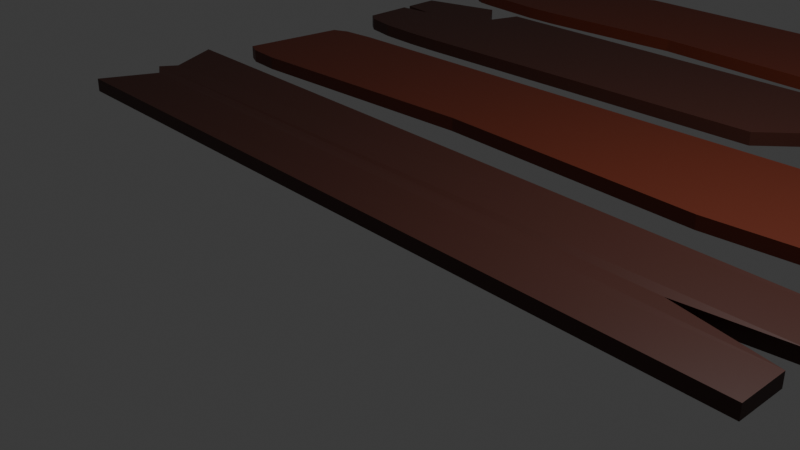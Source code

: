 # Source: wood.blend  (saved by Blender 4.2.66; exported with 4.5.12 LTS)
import bpy
from mathutils import Matrix  # noqa: F401  (used for matrix-valued properties, if any)

bpy.ops.wm.read_factory_settings(use_empty=True)
scene = bpy.context.scene
scene.name = 'Scene'

# ---- collections
col_collection = bpy.data.collections.new('Collection'); scene.collection.children.link(col_collection)

# ---- materials (node trees are filled in below, after node groups)
mat_material_003 = bpy.data.materials.new('Material.003')
mat_material_001 = bpy.data.materials.new('Material.001')

# ---- material node trees
mat_material_003.use_nodes = True; mat_material_003.node_tree.nodes.clear()
_N = mat_material_003.node_tree.nodes; _L = mat_material_003.node_tree.links
n0 = _N.new('ShaderNodeBsdfPrincipled'); n0.name = 'Principled BSDF'; n0.location = (10, 300)
n0.inputs[0].default_value = (0.06056, 0.0163, 0.01034, 1.0)
n1 = _N.new('ShaderNodeOutputMaterial'); n1.name = 'Material Output'; n1.location = (300, 300)
_L.new(n0.outputs[0], n1.inputs[0])
n1.is_active_output = True
mat_material_001.use_nodes = True; mat_material_001.node_tree.nodes.clear()
_N = mat_material_001.node_tree.nodes; _L = mat_material_001.node_tree.links
n0 = _N.new('ShaderNodeBsdfPrincipled'); n0.name = 'Principled BSDF'; n0.location = (10, 300)
n0.inputs[0].default_value = (0.1235, 0.01975, 0.007018, 1.0)
n1 = _N.new('ShaderNodeOutputMaterial'); n1.name = 'Material Output'; n1.location = (300, 300)
_L.new(n0.outputs[0], n1.inputs[0])
n1.is_active_output = True

# ---- world
world_world = bpy.data.worlds.new('World'); scene.world = world_world
world_world.use_nodes = True; world_world.node_tree.nodes.clear()
_N = world_world.node_tree.nodes; _L = world_world.node_tree.links
n0 = _N.new('ShaderNodeOutputWorld'); n0.name = 'World Output'; n0.location = (300, 300)
n1 = _N.new('ShaderNodeBackground'); n1.name = 'Background'; n1.location = (10, 300)
n1.inputs[0].default_value = (0.05088, 0.05088, 0.05088, 1.0)
_L.new(n1.outputs[0], n0.inputs[0])
n0.is_active_output = True
world_world.color = (0.05088, 0.05088, 0.05088)
world_world.sun_shadow_jitter_overblur = 0.0

# ---- cameras
cam_camera = bpy.data.cameras.new('Camera')
cam_camera.clip_end = 100.0
cam_camera.ortho_scale = 7.314

# ---- lights
light_light = bpy.data.lights.new('Light', 'POINT')
light_light.energy = 1000.0
light_light.shadow_soft_size = 0.1

# ---- meshes
me_cube = bpy.data.meshes.new('Cube')
me_cube.from_pydata([(1.0, 1.0, 1.0), (1.0, 1.0, -1.0), (1.0, -1.0, 1.0), (1.0, -1.0, -1.0), (-1.022, 0.9627, 3.124), (-1.022, 0.9627, 1.124), (-1.03, -0.9353, 2.7), (-1.03, -0.9353, 0.6997), (-0.9507, -0.1611, 0.8344), (-0.9705, 0.2329, 0.8167), (-1.0, 0.0, 0.8344), (1.0, 0.1611, 1.0), (1.0, -0.3008, 1.0), (0.7195, 0.0, 1.0), (-0.9507, -0.1611, 2.834), (-0.9705, 0.2329, 2.817), (-1.0, 0.0, 2.834), (1.0, -0.3008, -1.0), (1.0, 0.1611, -1.0), (0.7195, 0.0, -1.0)], [], [(3, 2, 6, 7), (17, 12, 2, 3), (9, 15, 4, 5), (0, 4, 15, 11), (5, 4, 0, 1), (12, 14, 6, 2), (8, 17, 3, 7), (5, 1, 18, 9), (1, 0, 11, 18), (12, 17, 19, 13), (13, 19, 18, 11), (17, 8, 10, 19), (19, 10, 9, 18), (15, 9, 10, 16), (16, 10, 8, 14), (14, 12, 13, 16), (16, 13, 11, 15), (7, 6, 14, 8)])
_uv = me_cube.uv_layers.new(name='UVMap')
_uv.uv.foreach_set('vector', [0.375, 0.75, 0.625, 0.75, 0.625, 1.0, 0.375, 1.0, 0.375, 0.6451, 0.625, 0.6451, 0.625, 0.75, 0.375, 0.75, 0.375, 0.1451, 0.625, 0.1451, 0.625, 0.25, 0.375, 0.25, 0.625, 0.5, 0.875, 0.5, 0.875, 0.6049, 0.625, 0.6049, 0.375, 0.25, 0.625, 0.25, 0.625, 0.5, 0.375, 0.5, 0.625, 0.6451, 0.875, 0.6451, 0.875, 0.75, 0.625, 0.75, 0.125, 0.6451, 0.375, 0.6451, 0.375, 0.75, 0.125, 0.75, 0.125, 0.5, 0.375, 0.5, 0.375, 0.6049, 0.125, 0.6049, 0.375, 0.5, 0.625, 0.5, 0.625, 0.6049, 0.375, 0.6049, 0.625, 0.6451, 0.375, 0.6451, 0.375, 0.625, 0.625, 0.625, 0.625, 0.625, 0.375, 0.625, 0.375, 0.6049, 0.625, 0.6049, 0.375, 0.6451, 0.125, 0.6451, 0.125, 0.625, 0.375, 0.625, 0.375, 0.625, 0.125, 0.625, 0.125, 0.6049, 0.375, 0.6049, 0.625, 0.1451, 0.375, 0.1451, 0.375, 0.125, 0.625, 0.125, 0.625, 0.125, 0.375, 0.125, 0.375, 0.1049, 0.625, 0.1049, 0.875, 0.6451, 0.625, 0.6451, 0.625, 0.625, 0.875, 0.625, 0.875, 0.625, 0.625, 0.625, 0.625, 0.6049, 0.875, 0.6049, 0.375, 0.0, 0.625, 0.0, 0.625, 0.1049, 0.375, 0.1049])
me_cube.materials.append(mat_material_003)
me_cube.use_mirror_vertex_groups = False
me_cube.update()
me_cube_002 = bpy.data.meshes.new('Cube.002')
me_cube_002.from_pydata([(-0.1588, -0.8323, 1.0), (-0.1588, -0.8323, -1.0), (0.8416, 1.0, -1.0), (0.8416, 1.0, 1.0), (0.9674, -0.5882, -1.0), (0.5869, -1.0, -1.0), (0.8695, -0.8794, -1.0), (0.5869, -1.0, 1.0), (0.9674, -0.5882, 1.0), (0.8695, -0.8794, 1.0), (-0.8734, -1.0, -1.0), (-1.0, -0.8734, -1.0), (-0.9629, -0.9629, -1.0), (-1.0, -0.8734, 1.0), (-0.8734, -1.0, 1.0), (-0.9629, -0.9629, 1.0), (-0.9607, 0.6499, -1.0), (-0.8258, 0.7981, -1.0), (-0.9198, 0.7481, -1.0), (-0.8258, 0.7981, 1.0), (-0.9607, 0.6499, 1.0), (-0.9198, 0.7481, 1.0)], [], [(1, 0, 14, 10), (16, 18, 17, 2, 4, 6, 5, 1, 10, 12, 11), (5, 7, 0, 1), (2, 3, 8, 4), (7, 5, 6, 9), (9, 6, 4, 8), (17, 19, 3, 2), (10, 14, 15, 12), (12, 15, 13, 11), (3, 19, 21, 20, 13, 15, 14, 0, 7, 9, 8), (19, 17, 18, 21), (21, 18, 16, 20), (11, 13, 20, 16)])
_uv = me_cube_002.uv_layers.new(name='UVMap')
_uv.uv.foreach_set('vector', [0.375, 0.8949, 0.625, 0.8949, 0.625, 0.9842, 0.375, 0.9842, 0.125, 0.5187, 0.1302, 0.5054, 0.1433, 0.5, 0.375, 0.5, 0.375, 0.6985, 0.3597, 0.7349, 0.3234, 0.75, 0.2301, 0.75, 0.1408, 0.75, 0.1297, 0.7454, 0.125, 0.7342, 0.375, 0.8016, 0.625, 0.8016, 0.625, 0.8949, 0.375, 0.8949, 0.375, 0.5, 0.625, 0.5, 0.625, 0.6985, 0.375, 0.6985, 0.625, 0.8016, 0.375, 0.8016, 0.375, 0.75, 0.625, 0.75, 0.625, 0.75, 0.375, 0.75, 0.375, 0.6985, 0.625, 0.6985, 0.375, 0.2683, 0.625, 0.2683, 0.625, 0.5, 0.375, 0.5, 0.375, 0.9842, 0.625, 0.9842, 0.625, 1.0, 0.375, 1.0, 0.375, 0.0, 0.625, 0.0, 0.625, 0.01583, 0.375, 0.01583, 0.625, 0.5, 0.8567, 0.5, 0.8698, 0.5054, 0.875, 0.5187, 0.875, 0.7342, 0.8703, 0.7454, 0.8592, 0.75, 0.7699, 0.75, 0.6766, 0.75, 0.6403, 0.7349, 0.625, 0.6985, 0.625, 0.2683, 0.375, 0.2683, 0.375, 0.25, 0.625, 0.25, 0.625, 0.25, 0.375, 0.25, 0.375, 0.2313, 0.625, 0.2313, 0.375, 0.01583, 0.625, 0.01583, 0.625, 0.2313, 0.375, 0.2313])
me_cube_002.materials.append(mat_material_001)
me_cube_002.update()
me_cube_003 = bpy.data.meshes.new('Cube.003')
me_cube_003.from_pydata([(-1.0, 0.6669, -1.0), (-1.0, 0.6669, 1.0), (0.905, -0.9703, -1.0), (0.905, -0.9703, 1.0), (-0.7743, 1.0, -1.0), (-0.665, 1.0, -1.0), (-0.6987, 0.499, -1.0), (-0.665, 1.0, 1.0), (-0.7743, 1.0, 1.0), (-0.6987, 0.499, 1.0), (-0.665, -1.0, -1.0), (-0.7324, -1.0, -1.0), (-0.6987, -1.0, -1.0), (-0.7324, -1.0, 1.0), (-0.665, -1.0, 1.0), (-0.6987, -1.0, 1.0), (0.4163, -0.8584, 1.0), (0.7361, -1.0, 1.0), (0.5191, -0.3587, 1.0), (0.5613, 1.0, 1.0), (0.4769, 1.0, 1.0), (0.5191, 1.0, 1.0), (0.7361, -1.0, -1.0), (0.4163, -0.8584, -1.0), (0.5191, -0.3587, -1.0), (0.4769, 1.0, -1.0), (0.5613, 1.0, -1.0), (0.5191, 1.0, -1.0), (1.0, -0.07854, 1.0), (1.0, 0.1187, 1.0), (0.8484, -0.0128, 1.0), (1.0, 0.05294, 1.0), (1.0, 0.1187, -1.0), (1.0, -0.07854, -1.0), (1.0, 0.05294, -1.0), (0.8484, -0.0128, -1.0), (-1.0, 0.1187, 1.0), (-1.0, -0.07854, 1.0), (-0.9022, 0.05294, 1.0), (-1.0, -0.0128, 1.0), (-1.0, -0.07854, -1.0), (-1.0, 0.1187, -1.0), (-1.0, -0.0128, -1.0), (-0.9022, 0.05294, -1.0), (-0.7324, 0.1187, 1.0), (-0.7324, -0.07854, 1.0), (-0.7324, 0.05294, 1.0), (-0.7324, -0.0128, 1.0), (-0.6987, 0.1187, 1.0), (-0.6987, -0.07854, 1.0), (-0.6987, 0.05294, 1.0), (-0.6987, -0.0128, 1.0), (-0.665, 0.1187, 1.0), (-0.665, -0.07854, 1.0), (-0.665, 0.05294, 1.0), (-0.665, -0.0128, 1.0), (-0.665, 0.1187, -1.0), (-0.665, -0.07854, -1.0), (-0.665, 0.05294, -1.0), (-0.665, -0.0128, -1.0), (-0.6987, 0.1187, -1.0), (-0.6987, -0.07854, -1.0), (-0.6987, 0.05294, -1.0), (-0.6987, -0.0128, -1.0), (-0.7324, -0.07854, -1.0), (-0.7324, 0.1187, -1.0), (-0.7324, -0.0128, -1.0), (-0.7324, 0.05294, -1.0), (0.4769, 0.1187, 1.0), (0.4769, -0.07854, 1.0), (0.4769, 0.05294, 1.0), (0.4769, -0.0128, 1.0), (0.5191, 0.1187, 1.0), (0.5191, -0.07854, 1.0), (0.5191, 0.05294, 1.0), (0.5191, -0.0128, 1.0), (0.5613, 0.1187, 1.0), (0.5613, -0.07854, 1.0), (0.5613, 0.05294, 1.0), (0.5613, -0.0128, 1.0), (0.5613, 0.1187, -1.0), (0.5613, -0.07854, -1.0), (0.5613, 0.05294, -1.0), (0.5613, -0.0128, -1.0), (0.5191, 0.1187, -1.0), (0.5191, -0.07854, -1.0), (0.5191, 0.05294, -1.0), (0.5191, -0.0128, -1.0), (0.4769, -0.07854, -1.0), (0.4769, 0.1187, -1.0), (0.4769, -0.0128, -1.0), (0.4769, 0.05294, -1.0), (-0.7709, -1.0, -1.0), (-1.0, -0.7709, -1.0), (-0.8855, -0.9693, -1.0), (-0.9693, -0.8855, -1.0), (-1.0, -0.7709, 1.0), (-0.7709, -1.0, 1.0), (-0.9693, -0.8855, 1.0), (-0.8855, -0.9693, 1.0), (0.8379, 1.0, -1.0), (1.0, 0.8379, -1.0), (0.919, 0.9783, -1.0), (0.9783, 0.919, -1.0), (1.0, 0.8379, 1.0), (0.8379, 1.0, 1.0), (0.9783, 0.919, 1.0), (0.919, 0.9783, 1.0)], [], [(2, 3, 17, 22), (104, 106, 107, 105, 19, 76, 29), (0, 4, 65, 41), (5, 7, 20, 25), (45, 37, 96, 98, 99, 97, 13), (8, 1, 36, 44), (40, 64, 11, 92, 94, 95, 93), (6, 60, 65, 4), (9, 48, 52, 7), (69, 53, 14, 16), (5, 56, 60, 6), (20, 68, 72, 21), (13, 11, 12, 15), (15, 12, 10, 14), (7, 5, 6, 9), (9, 6, 4, 8), (0, 1, 8, 4), (26, 100, 102, 103, 101, 32, 80), (23, 16, 14, 10), (20, 7, 52, 68), (73, 18, 17, 77), (21, 72, 76, 19), (26, 80, 84, 27), (16, 23, 24, 18), (18, 24, 22, 17), (19, 26, 27, 21), (21, 27, 25, 20), (26, 19, 105, 100), (85, 24, 23, 88), (27, 84, 89, 25), (81, 22, 24, 85), (69, 16, 18, 73), (5, 25, 89, 56), (61, 12, 11, 64), (57, 88, 23, 10), (49, 15, 14, 53), (45, 13, 15, 49), (57, 10, 12, 61), (81, 33, 2, 22), (11, 13, 97, 92), (8, 44, 48, 9), (33, 28, 3, 2), (41, 36, 1, 0), (77, 28, 30, 79), (79, 30, 31, 78), (78, 31, 29, 76), (85, 88, 90, 87), (87, 90, 91, 86), (86, 91, 89, 84), (81, 85, 87, 83), (83, 87, 86, 82), (82, 86, 84, 80), (73, 77, 79, 75), (75, 79, 78, 74), (74, 78, 76, 72), (69, 73, 75, 71), (71, 75, 74, 70), (70, 74, 72, 68), (53, 69, 71, 55), (55, 71, 70, 54), (54, 70, 68, 52), (61, 64, 66, 63), (63, 66, 67, 62), (62, 67, 65, 60), (57, 61, 63, 59), (59, 63, 62, 58), (58, 62, 60, 56), (49, 53, 55, 51), (51, 55, 54, 50), (50, 54, 52, 48), (45, 49, 51, 47), (47, 51, 50, 46), (46, 50, 48, 44), (88, 57, 59, 90), (90, 59, 58, 91), (91, 58, 56, 89), (33, 81, 83, 35), (35, 83, 82, 34), (34, 82, 80, 32), (37, 45, 47, 39), (39, 47, 46, 38), (38, 46, 44, 36), (64, 40, 42, 66), (66, 42, 43, 67), (67, 43, 41, 65), (28, 33, 35, 30), (30, 35, 34, 31), (31, 34, 32, 29), (36, 41, 43, 38), (38, 43, 42, 39), (39, 42, 40, 37), (28, 77, 17, 3), (92, 97, 99, 94), (94, 99, 98, 95), (95, 98, 96, 93), (93, 96, 37, 40), (104, 101, 103, 106), (106, 103, 102, 107), (107, 102, 100, 105), (101, 104, 29, 32)])
_uv = me_cube_003.uv_layers.new(name='UVMap')
_uv.uv.foreach_set('vector', [0.375, 0.75, 0.625, 0.75, 0.625, 0.8048, 0.375, 0.8048, 0.625, 0.5203, 0.6277, 0.5101, 0.6351, 0.5027, 0.6453, 0.5, 0.6798, 0.5, 0.6798, 0.6102, 0.625, 0.6102, 0.125, 0.5, 0.1584, 0.5, 0.1584, 0.6102, 0.125, 0.6102, 0.375, 0.2919, 0.625, 0.2919, 0.625, 0.4346, 0.375, 0.4346, 0.8416, 0.6348, 0.875, 0.6348, 0.875, 0.7214, 0.8712, 0.7357, 0.8607, 0.7462, 0.8464, 0.75, 0.8416, 0.75, 0.8416, 0.5, 0.875, 0.5, 0.875, 0.6102, 0.8416, 0.6102, 0.125, 0.6348, 0.1584, 0.6348, 0.1584, 0.75, 0.1536, 0.75, 0.1393, 0.7462, 0.1288, 0.7357, 0.125, 0.7214, 0.1627, 0.5, 0.1627, 0.6102, 0.1584, 0.6102, 0.1584, 0.5, 0.8373, 0.5, 0.8373, 0.6102, 0.8331, 0.6102, 0.8331, 0.5, 0.6904, 0.6348, 0.8331, 0.6348, 0.8331, 0.75, 0.6904, 0.75, 0.1669, 0.5, 0.1669, 0.6102, 0.1627, 0.6102, 0.1627, 0.5, 0.6904, 0.5, 0.6904, 0.6102, 0.6851, 0.6102, 0.6851, 0.5, 0.625, 0.9666, 0.375, 0.9666, 0.375, 0.9623, 0.625, 0.9623, 0.625, 0.9623, 0.375, 0.9623, 0.375, 0.9581, 0.625, 0.9581, 0.625, 0.2919, 0.375, 0.2919, 0.375, 0.2877, 0.625, 0.2877, 0.625, 0.2877, 0.375, 0.2877, 0.375, 0.2834, 0.625, 0.2834, 0.375, 0.25, 0.625, 0.25, 0.625, 0.2834, 0.375, 0.2834, 0.3202, 0.5, 0.3547, 0.5, 0.3649, 0.5027, 0.3723, 0.5101, 0.375, 0.5203, 0.375, 0.6102, 0.3202, 0.6102, 0.375, 0.8154, 0.625, 0.8154, 0.625, 0.9581, 0.375, 0.9581, 0.6904, 0.5, 0.8331, 0.5, 0.8331, 0.6102, 0.6904, 0.6102, 0.6851, 0.6348, 0.6851, 0.75, 0.6798, 0.75, 0.6798, 0.6348, 0.6851, 0.5, 0.6851, 0.6102, 0.6798, 0.6102, 0.6798, 0.5, 0.3202, 0.5, 0.3202, 0.6102, 0.3149, 0.6102, 0.3149, 0.5, 0.625, 0.8154, 0.375, 0.8154, 0.375, 0.8101, 0.625, 0.8101, 0.625, 0.8101, 0.375, 0.8101, 0.375, 0.8048, 0.625, 0.8048, 0.625, 0.4452, 0.375, 0.4452, 0.375, 0.4399, 0.625, 0.4399, 0.625, 0.4399, 0.375, 0.4399, 0.375, 0.4346, 0.625, 0.4346, 0.375, 0.4452, 0.625, 0.4452, 0.625, 0.4797, 0.375, 0.4797, 0.3149, 0.6348, 0.3149, 0.75, 0.3096, 0.75, 0.3096, 0.6348, 0.3149, 0.5, 0.3149, 0.6102, 0.3096, 0.6102, 0.3096, 0.5, 0.3202, 0.6348, 0.3202, 0.75, 0.3149, 0.75, 0.3149, 0.6348, 0.6904, 0.6348, 0.6904, 0.75, 0.6851, 0.75, 0.6851, 0.6348, 0.1669, 0.5, 0.3096, 0.5, 0.3096, 0.6102, 0.1669, 0.6102, 0.1627, 0.6348, 0.1627, 0.75, 0.1584, 0.75, 0.1584, 0.6348, 0.1669, 0.6348, 0.3096, 0.6348, 0.3096, 0.75, 0.1669, 0.75, 0.8373, 0.6348, 0.8373, 0.75, 0.8331, 0.75, 0.8331, 0.6348, 0.8416, 0.6348, 0.8416, 0.75, 0.8373, 0.75, 0.8373, 0.6348, 0.1669, 0.6348, 0.1669, 0.75, 0.1627, 0.75, 0.1627, 0.6348, 0.3202, 0.6348, 0.375, 0.6348, 0.375, 0.75, 0.3202, 0.75, 0.375, 0.9666, 0.625, 0.9666, 0.625, 0.9714, 0.375, 0.9714, 0.8416, 0.5, 0.8416, 0.6102, 0.8373, 0.6102, 0.8373, 0.5, 0.375, 0.6348, 0.625, 0.6348, 0.625, 0.75, 0.375, 0.75, 0.375, 0.1398, 0.625, 0.1398, 0.625, 0.25, 0.375, 0.25, 0.6798, 0.6348, 0.625, 0.6348, 0.625, 0.6266, 0.6798, 0.6266, 0.6798, 0.6266, 0.625, 0.6266, 0.625, 0.6184, 0.6798, 0.6184, 0.6798, 0.6184, 0.625, 0.6184, 0.625, 0.6102, 0.6798, 0.6102, 0.3149, 0.6348, 0.3096, 0.6348, 0.3096, 0.6266, 0.3149, 0.6266, 0.3149, 0.6266, 0.3096, 0.6266, 0.3096, 0.6184, 0.3149, 0.6184, 0.3149, 0.6184, 0.3096, 0.6184, 0.3096, 0.6102, 0.3149, 0.6102, 0.3202, 0.6348, 0.3149, 0.6348, 0.3149, 0.6266, 0.3202, 0.6266, 0.3202, 0.6266, 0.3149, 0.6266, 0.3149, 0.6184, 0.3202, 0.6184, 0.3202, 0.6184, 0.3149, 0.6184, 0.3149, 0.6102, 0.3202, 0.6102, 0.6851, 0.6348, 0.6798, 0.6348, 0.6798, 0.6266, 0.6851, 0.6266, 0.6851, 0.6266, 0.6798, 0.6266, 0.6798, 0.6184, 0.6851, 0.6184, 0.6851, 0.6184, 0.6798, 0.6184, 0.6798, 0.6102, 0.6851, 0.6102, 0.6904, 0.6348, 0.6851, 0.6348, 0.6851, 0.6266, 0.6904, 0.6266, 0.6904, 0.6266, 0.6851, 0.6266, 0.6851, 0.6184, 0.6904, 0.6184, 0.6904, 0.6184, 0.6851, 0.6184, 0.6851, 0.6102, 0.6904, 0.6102, 0.8331, 0.6348, 0.6904, 0.6348, 0.6904, 0.6266, 0.8331, 0.6266, 0.8331, 0.6266, 0.6904, 0.6266, 0.6904, 0.6184, 0.8331, 0.6184, 0.8331, 0.6184, 0.6904, 0.6184, 0.6904, 0.6102, 0.8331, 0.6102, 0.1627, 0.6348, 0.1584, 0.6348, 0.1584, 0.6266, 0.1627, 0.6266, 0.1627, 0.6266, 0.1584, 0.6266, 0.1584, 0.6184, 0.1627, 0.6184, 0.1627, 0.6184, 0.1584, 0.6184, 0.1584, 0.6102, 0.1627, 0.6102, 0.1669, 0.6348, 0.1627, 0.6348, 0.1627, 0.6266, 0.1669, 0.6266, 0.1669, 0.6266, 0.1627, 0.6266, 0.1627, 0.6184, 0.1669, 0.6184, 0.1669, 0.6184, 0.1627, 0.6184, 0.1627, 0.6102, 0.1669, 0.6102, 0.8373, 0.6348, 0.8331, 0.6348, 0.8331, 0.6266, 0.8373, 0.6266, 0.8373, 0.6266, 0.8331, 0.6266, 0.8331, 0.6184, 0.8373, 0.6184, 0.8373, 0.6184, 0.8331, 0.6184, 0.8331, 0.6102, 0.8373, 0.6102, 0.8416, 0.6348, 0.8373, 0.6348, 0.8373, 0.6266, 0.8416, 0.6266, 0.8416, 0.6266, 0.8373, 0.6266, 0.8373, 0.6184, 0.8416, 0.6184, 0.8416, 0.6184, 0.8373, 0.6184, 0.8373, 0.6102, 0.8416, 0.6102, 0.3096, 0.6348, 0.1669, 0.6348, 0.1669, 0.6266, 0.3096, 0.6266, 0.3096, 0.6266, 0.1669, 0.6266, 0.1669, 0.6184, 0.3096, 0.6184, 0.3096, 0.6184, 0.1669, 0.6184, 0.1669, 0.6102, 0.3096, 0.6102, 0.375, 0.6348, 0.3202, 0.6348, 0.3202, 0.6266, 0.375, 0.6266, 0.375, 0.6266, 0.3202, 0.6266, 0.3202, 0.6184, 0.375, 0.6184, 0.375, 0.6184, 0.3202, 0.6184, 0.3202, 0.6102, 0.375, 0.6102, 0.875, 0.6348, 0.8416, 0.6348, 0.8416, 0.6266, 0.875, 0.6266, 0.875, 0.6266, 0.8416, 0.6266, 0.8416, 0.6184, 0.875, 0.6184, 0.875, 0.6184, 0.8416, 0.6184, 0.8416, 0.6102, 0.875, 0.6102, 0.1584, 0.6348, 0.125, 0.6348, 0.125, 0.6266, 0.1584, 0.6266, 0.1584, 0.6266, 0.125, 0.6266, 0.125, 0.6184, 0.1584, 0.6184, 0.1584, 0.6184, 0.125, 0.6184, 0.125, 0.6102, 0.1584, 0.6102, 0.625, 0.6348, 0.375, 0.6348, 0.375, 0.6266, 0.625, 0.6266, 0.625, 0.6266, 0.375, 0.6266, 0.375, 0.6184, 0.625, 0.6184, 0.625, 0.6184, 0.375, 0.6184, 0.375, 0.6102, 0.625, 0.6102, 0.625, 0.1398, 0.375, 0.1398, 0.375, 0.1316, 0.625, 0.1316, 0.625, 0.1316, 0.375, 0.1316, 0.375, 0.1234, 0.625, 0.1234, 0.625, 0.1234, 0.375, 0.1234, 0.375, 0.1152, 0.625, 0.1152, 0.625, 0.6348, 0.6798, 0.6348, 0.6798, 0.75, 0.625, 0.75, 0.375, 0.9714, 0.625, 0.9714, 0.625, 1.0, 0.375, 1.0, 0.375, 0.0, 0.625, 0.0, 0.625, 0.01432, 0.375, 0.01432, 0.375, 0.01432, 0.625, 0.01432, 0.625, 0.02864, 0.375, 0.02864, 0.375, 0.02864, 0.625, 0.02864, 0.625, 0.1152, 0.375, 0.1152, 0.625, 0.5203, 0.375, 0.5203, 0.375, 0.5101, 0.625, 0.5101, 0.625, 0.5101, 0.375, 0.5101, 0.375, 0.4899, 0.625, 0.4899, 0.625, 0.4899, 0.375, 0.4899, 0.375, 0.4797, 0.625, 0.4797, 0.375, 0.5203, 0.625, 0.5203, 0.625, 0.6102, 0.375, 0.6102])
me_cube_003.materials.append(mat_material_003)
me_cube_003.update()
me_cube_004 = bpy.data.meshes.new('Cube.004')
me_cube_004.from_pydata([(0.8658, -1.0, -1.0), (0.8658, -1.0, 1.0), (0.626, 1.0, -1.0), (0.626, 1.0, 1.0), (-0.853, -0.3834, -1.0), (-1.0, 0.3834, -1.0), (-1.0, 0.1088, -1.0), (-0.8589, 0.1278, -1.0), (-1.0, 0.3834, 1.0), (-0.853, -0.3834, 1.0), (-0.8589, 0.1278, 1.0), (-1.0, 0.1088, 1.0), (0.6089, 0.1278, -1.0), (1.0, -0.1278, -1.0), (1.0, -0.1278, 1.0), (0.6089, 0.1278, 1.0), (0.2977, -1.0, 1.0), (0.4209, -1.0, 1.0), (0.3388, -1.0, 1.0), (0.3799, -1.0, 1.0), (0.4209, -1.0, -1.0), (0.2977, -1.0, -1.0), (0.3799, -1.0, -1.0), (0.3388, -1.0, -1.0), (-0.17, -0.8568, 1.0), (0.4209, 1.0, 1.0), (0.3388, 0.5359, 1.0), (0.3799, 1.0, 1.0), (-0.17, -0.8568, -1.0), (0.4209, 1.0, -1.0), (0.3388, 0.5359, -1.0), (0.3799, 1.0, -1.0), (0.2977, -0.3834, 1.0), (0.4209, -0.3834, 1.0), (0.3388, -0.3834, 1.0), (0.3799, -0.3834, 1.0), (0.2977, -0.1278, 1.0), (0.4209, -0.1278, 1.0), (0.3388, -0.1278, 1.0), (0.3799, -0.1278, 1.0), (0.2977, 0.1278, 1.0), (0.4209, 0.1278, 1.0), (0.3388, 0.1278, 1.0), (0.3799, 0.1278, 1.0), (0.4209, 0.3834, 1.0), (0.2977, 0.3834, 1.0), (0.3799, 0.3834, 1.0), (0.3388, 0.3834, 1.0), (0.4209, -0.3834, -1.0), (0.2977, -0.3834, -1.0), (0.3799, -0.3834, -1.0), (0.3388, -0.3834, -1.0), (0.4209, -0.1278, -1.0), (0.2977, -0.1278, -1.0), (0.3799, -0.1278, -1.0), (0.3388, -0.1278, -1.0), (0.4209, 0.1278, -1.0), (0.2977, 0.1278, -1.0), (0.3799, 0.1278, -1.0), (0.3388, 0.1278, -1.0), (0.2977, 0.3834, -1.0), (0.4209, 0.3834, -1.0), (0.3388, 0.3834, -1.0), (0.3799, 0.3834, -1.0), (0.9552, 0.4572, -1.0), (0.9277, 0.3361, -1.0), (0.9137, 0.3834, -1.0), (0.9679, 0.414, -1.0), (0.9579, 0.3697, -1.0), (0.9277, 0.3361, 1.0), (0.9552, 0.4572, 1.0), (0.9137, 0.3834, 1.0), (0.9579, 0.3697, 1.0), (0.9679, 0.414, 1.0), (1.0, -0.3256, -1.0), (0.9877, -0.4399, -1.0), (0.9422, -0.3834, -1.0), (0.9984, -0.362, -1.0), (0.9939, -0.4039, -1.0), (0.9877, -0.4399, 1.0), (1.0, -0.3256, 1.0), (0.9422, -0.3834, 1.0), (0.9939, -0.4039, 1.0), (0.9984, -0.362, 1.0), (-0.7079, -1.0, 1.0), (-0.6017, -1.0, 1.0), (-0.6725, -1.0, 1.0), (-0.6371, -1.0, 1.0), (-0.6017, -0.3834, 1.0), (-0.7079, -0.3834, 1.0), (-0.6371, -0.3834, 1.0), (-0.6725, -0.3834, 1.0), (-0.7079, -1.0, -1.0), (-0.6017, -1.0, -1.0), (-0.6725, -1.0, -1.0), (-0.6371, -1.0, -1.0), (-0.6017, -0.3834, -1.0), (-0.7079, -0.3834, -1.0), (-0.6371, -0.3834, -1.0), (-0.6725, -0.3834, -1.0), (-0.4701, 1.0, 1.0), (-0.7079, 1.0, 1.0), (-0.6371, 0.5533, 1.0), (-0.6725, 1.0, 1.0), (-0.6017, 0.3834, 1.0), (-0.7079, 0.3834, 1.0), (-0.6371, 0.3834, 1.0), (-0.6725, 0.3834, 1.0), (-0.7079, 1.0, -1.0), (-0.4701, 1.0, -1.0), (-0.6725, 1.0, -1.0), (-0.6371, 0.5533, -1.0), (-0.6017, 0.3834, -1.0), (-0.7079, 0.3834, -1.0), (-0.6371, 0.3834, -1.0), (-0.6725, 0.3834, -1.0), (-0.7079, -0.1278, 1.0), (-0.6017, -0.1278, 1.0), (-0.6725, -0.1278, 1.0), (-0.6371, -0.1278, 1.0), (-0.7079, 0.1278, 1.0), (-0.6017, 0.1278, 1.0), (-0.6725, 0.1278, 1.0), (-0.6371, 0.1278, 1.0), (-0.7079, -0.1278, -1.0), (-0.6017, -0.1278, -1.0), (-0.6725, -0.1278, -1.0), (-0.6371, -0.1278, -1.0), (-0.6017, 0.1278, -1.0), (-0.7079, 0.1278, -1.0), (-0.6371, 0.1278, -1.0), (-0.6725, 0.1278, -1.0), (-1.0, 0.7412, -1.0), (-0.7412, 1.0, -1.0), (-0.9653, 0.8706, -1.0), (-0.8706, 0.9653, -1.0), (-0.7412, 1.0, 1.0), (-1.0, 0.7412, 1.0), (-0.8706, 0.9653, 1.0), (-0.9653, 0.8706, 1.0), (-0.9137, -0.9074, -1.0), (-0.9726, -0.778, -1.0), (-0.9532, -0.8758, -1.0), (-0.9747, -0.8285, -1.0), (-0.9726, -0.778, 1.0), (-0.9137, -0.9074, 1.0), (-0.9747, -0.8285, 1.0), (-0.9532, -0.8758, 1.0), (0.3023, 0.9481, 1.0), (0.2456, 1.0, 1.0), (0.2977, 0.9479, 1.0), (0.293, 0.9741, 1.0), (0.2723, 0.9931, 1.0), (0.2456, 1.0, -1.0), (0.3023, 0.9481, -1.0), (0.2977, 0.9479, -1.0), (0.2723, 0.9931, -1.0), (0.293, 0.9741, -1.0), (-0.17, -0.3834, 1.0), (-0.17, -0.1278, 1.0), (-0.17, -0.3834, -1.0), (-0.17, -0.1278, -1.0), (-0.17, 0.3834, 1.0), (-0.17, 0.1278, 1.0), (-0.17, 0.3834, -1.0), (-0.17, 0.1278, -1.0)], [], [(10, 120, 105, 8), (9, 89, 116, 11), (132, 134, 135, 133, 108, 113, 5), (29, 2, 64, 66, 61), (0, 1, 17, 20), (97, 4, 6, 124), (48, 76, 75, 0, 20), (89, 9, 144, 146, 147, 145, 84), (37, 14, 15, 41), (161, 125, 128, 165), (96, 160, 28, 93), (13, 52, 56, 12), (41, 15, 69, 71, 44), (75, 79, 1, 0), (14, 13, 12, 15), (2, 3, 70, 64), (8, 5, 7, 10), (10, 7, 6, 11), (11, 6, 4, 9), (4, 97, 92, 140, 142, 143, 141), (165, 128, 112, 164), (160, 96, 125, 161), (80, 74, 13, 14), (3, 25, 44, 71, 70), (79, 81, 33, 17, 1), (12, 56, 61, 66, 65), (33, 81, 80, 14, 37), (158, 88, 85, 24), (101, 136, 138, 139, 137, 8, 105), (29, 25, 3, 2), (57, 60, 62, 59), (59, 62, 63, 58), (58, 63, 61, 56), (53, 57, 59, 55), (55, 59, 58, 54), (54, 58, 56, 52), (49, 53, 55, 51), (51, 55, 54, 50), (50, 54, 52, 48), (41, 44, 46, 43), (43, 46, 47, 42), (42, 47, 45, 40), (37, 41, 43, 39), (39, 43, 42, 38), (38, 42, 40, 36), (33, 37, 39, 35), (35, 39, 38, 34), (34, 38, 36, 32), (29, 61, 63, 31), (31, 63, 62, 30), (109, 153, 155, 60, 164, 112), (48, 20, 22, 50), (50, 22, 23, 51), (51, 23, 21, 49), (32, 16, 18, 34), (34, 18, 19, 35), (35, 19, 17, 33), (16, 21, 23, 18), (18, 23, 22, 19), (19, 22, 20, 17), (25, 29, 31, 27), (27, 31, 30, 26), (109, 100, 149, 153), (150, 149, 100, 104, 162, 45), (26, 47, 46, 27), (27, 46, 44, 25), (28, 24, 85, 93), (64, 67, 66), (67, 68, 66), (68, 65, 66), (69, 72, 71), (72, 73, 71), (73, 70, 71), (64, 70, 73, 67), (67, 73, 72, 68), (68, 72, 69, 65), (15, 12, 65, 69), (74, 77, 76), (77, 78, 76), (78, 75, 76), (79, 82, 81), (82, 83, 81), (83, 80, 81), (79, 75, 78, 82), (82, 78, 77, 83), (83, 77, 74, 80), (74, 76, 48, 52, 13), (129, 7, 5, 113), (141, 144, 9, 4), (26, 30, 154, 148), (11, 116, 120, 10), (124, 6, 7, 129), (163, 40, 45, 162), (159, 36, 40, 163), (158, 32, 36, 159), (160, 49, 21, 28), (5, 8, 137, 132), (30, 62, 60, 155, 154), (89, 84, 86, 91), (91, 86, 87, 90), (90, 87, 85, 88), (109, 112, 114, 111), (111, 114, 115, 110), (110, 115, 113, 108), (84, 92, 94, 86), (86, 94, 95, 87), (87, 95, 93, 85), (97, 124, 126, 99), (99, 126, 127, 98), (98, 127, 125, 96), (129, 113, 115, 131), (131, 115, 114, 130), (130, 114, 112, 128), (124, 129, 131, 126), (126, 131, 130, 127), (127, 130, 128, 125), (121, 104, 106, 123), (123, 106, 107, 122), (122, 107, 105, 120), (117, 121, 123, 119), (119, 123, 122, 118), (118, 122, 120, 116), (88, 117, 119, 90), (90, 119, 118, 91), (91, 118, 116, 89), (96, 93, 95, 98), (98, 95, 94, 99), (99, 94, 92, 97), (101, 105, 107, 103), (103, 107, 106, 102), (102, 106, 104, 100), (100, 109, 111, 102), (102, 111, 110, 103), (103, 110, 108, 101), (136, 133, 135, 138), (138, 135, 134, 139), (139, 134, 132, 137), (133, 136, 101, 108), (140, 145, 147, 142), (142, 147, 146, 143), (143, 146, 144, 141), (92, 84, 145, 140), (148, 151, 150), (151, 152, 150), (152, 149, 150), (153, 156, 155), (156, 157, 155), (157, 154, 155), (153, 149, 152, 156), (156, 152, 151, 157), (157, 151, 148, 154), (148, 150, 45, 47, 26), (88, 158, 159, 117), (117, 159, 163, 121), (121, 163, 162, 104), (21, 16, 24, 28), (32, 158, 24, 16), (49, 160, 161, 53), (57, 165, 164, 60), (53, 161, 165, 57)])
_uv = me_cube_004.uv_layers.new(name='UVMap')
_uv.uv.foreach_set('vector', [0.875, 0.609, 0.8385, 0.609, 0.8385, 0.5771, 0.875, 0.5771, 0.875, 0.6729, 0.8385, 0.6729, 0.8385, 0.641, 0.875, 0.641, 0.125, 0.5323, 0.1293, 0.5162, 0.1412, 0.5043, 0.1573, 0.5, 0.1615, 0.5, 0.1615, 0.5771, 0.125, 0.5771, 0.3026, 0.5, 0.375, 0.5, 0.375, 0.5678, 0.3642, 0.5771, 0.3026, 0.5771, 0.375, 0.75, 0.625, 0.75, 0.625, 0.8224, 0.375, 0.8224, 0.1615, 0.6729, 0.125, 0.6729, 0.125, 0.641, 0.1615, 0.641, 0.3026, 0.6729, 0.3678, 0.6729, 0.375, 0.68, 0.375, 0.75, 0.3026, 0.75, 0.8385, 0.6729, 0.875, 0.6729, 0.875, 0.7356, 0.8733, 0.7429, 0.8694, 0.7482, 0.8642, 0.75, 0.8385, 0.75, 0.6974, 0.641, 0.625, 0.641, 0.625, 0.609, 0.6974, 0.609, 0.2287, 0.641, 0.1748, 0.641, 0.1748, 0.609, 0.2287, 0.609, 0.1748, 0.6729, 0.2287, 0.6729, 0.2287, 0.75, 0.1748, 0.75, 0.375, 0.641, 0.3026, 0.641, 0.3026, 0.609, 0.375, 0.609, 0.6974, 0.609, 0.625, 0.609, 0.625, 0.583, 0.6358, 0.5771, 0.6974, 0.5771, 0.375, 0.68, 0.625, 0.68, 0.625, 0.75, 0.375, 0.75, 0.625, 0.641, 0.375, 0.641, 0.375, 0.609, 0.625, 0.609, 0.375, 0.5, 0.625, 0.5, 0.625, 0.5678, 0.375, 0.5678, 0.625, 0.1729, 0.375, 0.1729, 0.375, 0.141, 0.625, 0.141, 0.625, 0.141, 0.375, 0.141, 0.375, 0.109, 0.625, 0.109, 0.625, 0.109, 0.375, 0.109, 0.375, 0.07708, 0.625, 0.07708, 0.125, 0.6729, 0.1615, 0.6729, 0.1615, 0.75, 0.1358, 0.75, 0.1306, 0.7482, 0.1267, 0.7429, 0.125, 0.7356, 0.2287, 0.609, 0.1748, 0.609, 0.1748, 0.5771, 0.2287, 0.5771, 0.2287, 0.6729, 0.1748, 0.6729, 0.1748, 0.641, 0.2287, 0.641, 0.625, 0.6657, 0.375, 0.6657, 0.375, 0.641, 0.625, 0.641, 0.625, 0.5, 0.6974, 0.5, 0.6974, 0.5771, 0.6358, 0.5771, 0.625, 0.5678, 0.625, 0.68, 0.6322, 0.6729, 0.6974, 0.6729, 0.6974, 0.75, 0.625, 0.75, 0.375, 0.609, 0.3026, 0.609, 0.3026, 0.5771, 0.3642, 0.5771, 0.375, 0.583, 0.6974, 0.6729, 0.6322, 0.6729, 0.625, 0.6657, 0.625, 0.641, 0.6974, 0.641, 0.7713, 0.6729, 0.8252, 0.6729, 0.8252, 0.75, 0.7713, 0.75, 0.8385, 0.5, 0.8427, 0.5, 0.8588, 0.5043, 0.8707, 0.5162, 0.875, 0.5323, 0.875, 0.5771, 0.8385, 0.5771, 0.375, 0.4276, 0.625, 0.4276, 0.625, 0.5, 0.375, 0.5, 0.2872, 0.609, 0.2872, 0.5771, 0.2923, 0.5771, 0.2923, 0.609, 0.2923, 0.609, 0.2923, 0.5771, 0.2975, 0.5771, 0.2975, 0.609, 0.2975, 0.609, 0.2975, 0.5771, 0.3026, 0.5771, 0.3026, 0.609, 0.2872, 0.641, 0.2872, 0.609, 0.2923, 0.609, 0.2923, 0.641, 0.2923, 0.641, 0.2923, 0.609, 0.2975, 0.609, 0.2975, 0.641, 0.2975, 0.641, 0.2975, 0.609, 0.3026, 0.609, 0.3026, 0.641, 0.2872, 0.6729, 0.2872, 0.641, 0.2923, 0.641, 0.2923, 0.6729, 0.2923, 0.6729, 0.2923, 0.641, 0.2975, 0.641, 0.2975, 0.6729, 0.2975, 0.6729, 0.2975, 0.641, 0.3026, 0.641, 0.3026, 0.6729, 0.6974, 0.609, 0.6974, 0.5771, 0.7025, 0.5771, 0.7025, 0.609, 0.7025, 0.609, 0.7025, 0.5771, 0.7077, 0.5771, 0.7077, 0.609, 0.7077, 0.609, 0.7077, 0.5771, 0.7128, 0.5771, 0.7128, 0.609, 0.6974, 0.641, 0.6974, 0.609, 0.7025, 0.609, 0.7025, 0.641, 0.7025, 0.641, 0.7025, 0.609, 0.7077, 0.609, 0.7077, 0.641, 0.7077, 0.641, 0.7077, 0.609, 0.7128, 0.609, 0.7128, 0.641, 0.6974, 0.6729, 0.6974, 0.641, 0.7025, 0.641, 0.7025, 0.6729, 0.7025, 0.6729, 0.7025, 0.641, 0.7077, 0.641, 0.7077, 0.6729, 0.7077, 0.6729, 0.7077, 0.641, 0.7128, 0.641, 0.7128, 0.6729, 0.3026, 0.5, 0.3026, 0.5771, 0.2975, 0.5771, 0.2975, 0.5, 0.2975, 0.5, 0.2975, 0.5771, 0.2923, 0.5771, 0.2923, 0.5, 0.1748, 0.5, 0.2807, 0.5, 0.2872, 0.5065, 0.2872, 0.5771, 0.2287, 0.5771, 0.1748, 0.5771, 0.3026, 0.6729, 0.3026, 0.75, 0.2975, 0.75, 0.2975, 0.6729, 0.2975, 0.6729, 0.2975, 0.75, 0.2923, 0.75, 0.2923, 0.6729, 0.2923, 0.6729, 0.2923, 0.75, 0.2872, 0.75, 0.2872, 0.6729, 0.7128, 0.6729, 0.7128, 0.75, 0.7077, 0.75, 0.7077, 0.6729, 0.7077, 0.6729, 0.7077, 0.75, 0.7025, 0.75, 0.7025, 0.6729, 0.7025, 0.6729, 0.7025, 0.75, 0.6974, 0.75, 0.6974, 0.6729, 0.625, 0.8378, 0.375, 0.8378, 0.375, 0.8327, 0.625, 0.8327, 0.625, 0.8327, 0.375, 0.8327, 0.375, 0.8275, 0.625, 0.8275, 0.625, 0.8275, 0.375, 0.8275, 0.375, 0.8224, 0.625, 0.8224, 0.625, 0.4276, 0.375, 0.4276, 0.375, 0.4225, 0.625, 0.4225, 0.625, 0.4225, 0.375, 0.4225, 0.375, 0.4173, 0.625, 0.4173, 0.375, 0.2998, 0.625, 0.2998, 0.625, 0.4057, 0.375, 0.4057, 0.7128, 0.5065, 0.7193, 0.5, 0.8252, 0.5, 0.8252, 0.5771, 0.7713, 0.5771, 0.7128, 0.5771, 0.7077, 0.5, 0.7077, 0.5771, 0.7025, 0.5771, 0.7025, 0.5, 0.7025, 0.5, 0.7025, 0.5771, 0.6974, 0.5771, 0.6974, 0.5, 0.375, 0.8963, 0.625, 0.8963, 0.625, 0.9502, 0.375, 0.9502, 0.375, 0.5678, 0.375, 0.5725, 0.3642, 0.5771, 0.375, 0.5725, 0.375, 0.576, 0.3642, 0.5771, 0.375, 0.576, 0.375, 0.5774, 0.3642, 0.5771, 0.625, 0.583, 0.625, 0.58, 0.6358, 0.5771, 0.625, 0.58, 0.625, 0.5778, 0.6358, 0.5771, 0.625, 0.5778, 0.625, 0.5769, 0.6358, 0.5771, 0.375, 0.5678, 0.625, 0.5678, 0.625, 0.5725, 0.375, 0.5725, 0.375, 0.5725, 0.625, 0.5725, 0.625, 0.58, 0.375, 0.58, 0.375, 0.58, 0.625, 0.58, 0.625, 0.583, 0.375, 0.583, 0.625, 0.609, 0.375, 0.609, 0.375, 0.583, 0.625, 0.583, 0.375, 0.6657, 0.375, 0.6703, 0.3678, 0.6729, 0.375, 0.6703, 0.375, 0.6755, 0.3678, 0.6729, 0.375, 0.6755, 0.375, 0.68, 0.3678, 0.6729, 0.625, 0.68, 0.625, 0.6755, 0.6322, 0.6729, 0.625, 0.6755, 0.625, 0.6704, 0.6322, 0.6729, 0.625, 0.6704, 0.625, 0.666, 0.6322, 0.6729, 0.625, 0.68, 0.375, 0.68, 0.375, 0.6755, 0.625, 0.6755, 0.625, 0.6755, 0.375, 0.6755, 0.375, 0.6703, 0.625, 0.6703, 0.625, 0.6703, 0.375, 0.6703, 0.375, 0.6657, 0.625, 0.6657, 0.375, 0.6657, 0.3678, 0.6729, 0.3026, 0.6729, 0.3026, 0.641, 0.375, 0.641, 0.1615, 0.609, 0.125, 0.609, 0.125, 0.5771, 0.1615, 0.5771, 0.375, 0.01439, 0.625, 0.01439, 0.625, 0.07708, 0.375, 0.07708, 0.625, 0.4173, 0.375, 0.4173, 0.375, 0.4128, 0.625, 0.4128, 0.875, 0.641, 0.8385, 0.641, 0.8385, 0.609, 0.875, 0.609, 0.1615, 0.641, 0.125, 0.641, 0.125, 0.609, 0.1615, 0.609, 0.7713, 0.609, 0.7128, 0.609, 0.7128, 0.5771, 0.7713, 0.5771, 0.7713, 0.641, 0.7128, 0.641, 0.7128, 0.609, 0.7713, 0.609, 0.7713, 0.6729, 0.7128, 0.6729, 0.7128, 0.641, 0.7713, 0.641, 0.2287, 0.6729, 0.2872, 0.6729, 0.2872, 0.75, 0.2287, 0.75, 0.375, 0.1729, 0.625, 0.1729, 0.625, 0.2177, 0.375, 0.2177, 0.2923, 0.5, 0.2923, 0.5771, 0.2872, 0.5771, 0.2872, 0.5065, 0.2878, 0.5, 0.8385, 0.6729, 0.8385, 0.75, 0.8341, 0.75, 0.8341, 0.6729, 0.8341, 0.6729, 0.8341, 0.75, 0.8296, 0.75, 0.8296, 0.6729, 0.8296, 0.6729, 0.8296, 0.75, 0.8252, 0.75, 0.8252, 0.6729, 0.1748, 0.5, 0.1748, 0.5771, 0.1704, 0.5771, 0.1704, 0.5, 0.1704, 0.5, 0.1704, 0.5771, 0.1659, 0.5771, 0.1659, 0.5, 0.1659, 0.5, 0.1659, 0.5771, 0.1615, 0.5771, 0.1615, 0.5, 0.625, 0.9635, 0.375, 0.9635, 0.375, 0.9591, 0.625, 0.9591, 0.625, 0.9591, 0.375, 0.9591, 0.375, 0.9546, 0.625, 0.9546, 0.625, 0.9546, 0.375, 0.9546, 0.375, 0.9502, 0.625, 0.9502, 0.1615, 0.6729, 0.1615, 0.641, 0.1659, 0.641, 0.1659, 0.6729, 0.1659, 0.6729, 0.1659, 0.641, 0.1704, 0.641, 0.1704, 0.6729, 0.1704, 0.6729, 0.1704, 0.641, 0.1748, 0.641, 0.1748, 0.6729, 0.1615, 0.609, 0.1615, 0.5771, 0.1659, 0.5771, 0.1659, 0.609, 0.1659, 0.609, 0.1659, 0.5771, 0.1704, 0.5771, 0.1704, 0.609, 0.1704, 0.609, 0.1704, 0.5771, 0.1748, 0.5771, 0.1748, 0.609, 0.1615, 0.641, 0.1615, 0.609, 0.1659, 0.609, 0.1659, 0.641, 0.1659, 0.641, 0.1659, 0.609, 0.1704, 0.609, 0.1704, 0.641, 0.1704, 0.641, 0.1704, 0.609, 0.1748, 0.609, 0.1748, 0.641, 0.8252, 0.609, 0.8252, 0.5771, 0.8296, 0.5771, 0.8296, 0.609, 0.8296, 0.609, 0.8296, 0.5771, 0.8341, 0.5771, 0.8341, 0.609, 0.8341, 0.609, 0.8341, 0.5771, 0.8385, 0.5771, 0.8385, 0.609, 0.8252, 0.641, 0.8252, 0.609, 0.8296, 0.609, 0.8296, 0.641, 0.8296, 0.641, 0.8296, 0.609, 0.8341, 0.609, 0.8341, 0.641, 0.8341, 0.641, 0.8341, 0.609, 0.8385, 0.609, 0.8385, 0.641, 0.8252, 0.6729, 0.8252, 0.641, 0.8296, 0.641, 0.8296, 0.6729, 0.8296, 0.6729, 0.8296, 0.641, 0.8341, 0.641, 0.8341, 0.6729, 0.8341, 0.6729, 0.8341, 0.641, 0.8385, 0.641, 0.8385, 0.6729, 0.1748, 0.6729, 0.1748, 0.75, 0.1704, 0.75, 0.1704, 0.6729, 0.1704, 0.6729, 0.1704, 0.75, 0.1659, 0.75, 0.1659, 0.6729, 0.1659, 0.6729, 0.1659, 0.75, 0.1615, 0.75, 0.1615, 0.6729, 0.8385, 0.5, 0.8385, 0.5771, 0.8341, 0.5771, 0.8341, 0.5, 0.8341, 0.5, 0.8341, 0.5771, 0.8296, 0.5771, 0.8296, 0.5, 0.8296, 0.5, 0.8296, 0.5771, 0.8252, 0.5771, 0.8252, 0.5, 0.625, 0.2998, 0.375, 0.2998, 0.375, 0.2954, 0.625, 0.2954, 0.625, 0.2954, 0.375, 0.2954, 0.375, 0.2909, 0.625, 0.2909, 0.625, 0.2909, 0.375, 0.2909, 0.375, 0.2865, 0.625, 0.2865, 0.625, 0.2823, 0.375, 0.2823, 0.375, 0.2662, 0.625, 0.2662, 0.625, 0.2662, 0.375, 0.2662, 0.375, 0.2338, 0.625, 0.2338, 0.625, 0.2338, 0.375, 0.2338, 0.375, 0.2177, 0.625, 0.2177, 0.375, 0.2823, 0.625, 0.2823, 0.625, 0.2865, 0.375, 0.2865, 0.375, 0.9892, 0.625, 0.9892, 0.625, 1.0, 0.375, 1.0, 0.375, 0.0, 0.625, 0.0, 0.625, 0.006948, 0.375, 0.006948, 0.375, 0.006948, 0.625, 0.006948, 0.625, 0.01439, 0.375, 0.01439, 0.375, 0.9635, 0.625, 0.9635, 0.625, 0.9892, 0.375, 0.9892, 0.625, 0.4122, 0.625, 0.4116, 0.625, 0.4122, 0.625, 0.4116, 0.625, 0.409, 0.625, 0.4122, 0.625, 0.409, 0.625, 0.4057, 0.625, 0.4122, 0.2872, 0.5, 0.2872, 0.5009, 0.2872, 0.5065, 0.2872, 0.5009, 0.2872, 0.5032, 0.2872, 0.5065, 0.2872, 0.5032, 0.2878, 0.5, 0.2872, 0.5065, 0.375, 0.4057, 0.625, 0.4057, 0.625, 0.409, 0.375, 0.409, 0.375, 0.409, 0.625, 0.409, 0.625, 0.4125, 0.375, 0.4125, 0.375, 0.4125, 0.625, 0.4125, 0.625, 0.4128, 0.375, 0.4128, 0.7122, 0.5, 0.7128, 0.5065, 0.7128, 0.5771, 0.7077, 0.5771, 0.7077, 0.5, 0.8252, 0.6729, 0.7713, 0.6729, 0.7713, 0.641, 0.8252, 0.641, 0.8252, 0.641, 0.7713, 0.641, 0.7713, 0.609, 0.8252, 0.609, 0.8252, 0.609, 0.7713, 0.609, 0.7713, 0.5771, 0.8252, 0.5771, 0.375, 0.8378, 0.625, 0.8378, 0.625, 0.8963, 0.375, 0.8963, 0.7128, 0.6729, 0.7713, 0.6729, 0.7713, 0.75, 0.7128, 0.75, 0.2872, 0.6729, 0.2287, 0.6729, 0.2287, 0.641, 0.2872, 0.641, 0.2872, 0.609, 0.2287, 0.609, 0.2287, 0.5771, 0.2872, 0.5771, 0.2872, 0.641, 0.2287, 0.641, 0.2287, 0.609, 0.2872, 0.609])
me_cube_004.materials.append(mat_material_001)
me_cube_004.update()

# ---- objects
ob_cube = bpy.data.objects.new('Cube', me_cube)
ob_light = bpy.data.objects.new('Light', light_light)
ob_camera = bpy.data.objects.new('Camera', cam_camera)
ob_cube_001 = bpy.data.objects.new('Cube.001', me_cube_002)
ob_cube_002 = bpy.data.objects.new('Cube.002', me_cube_003)
ob_cube_003 = bpy.data.objects.new('Cube.003', me_cube_004)

# ---- transforms, parenting, visibility, modifiers, constraints
ob_cube.location = (0.0, 0.0, 0.3346)
ob_cube.scale = (4.364, 0.8375, 0.07909)
ob_cube.lock_rotations_4d = False
ob_cube.empty_display_type = 'ARROWS'
ob_cube.lineart.crease_threshold = 0.0
ob_light.location = (4.076, 1.005, 5.904)
ob_light.rotation_euler = (0.6503, 0.05522, 1.866)
ob_light.lock_rotations_4d = False
ob_light.empty_display_type = 'ARROWS'
ob_light.color = (0.0, 0.0, 0.0, 0.0)
ob_light.lineart.crease_threshold = 0.0
ob_camera.location = (7.359, -6.926, 4.958)
ob_camera.rotation_euler = (1.109, 0.0, 0.8149)
ob_camera.lock_rotations_4d = False
ob_camera.empty_display_type = 'ARROWS'
ob_camera.color = (0.0, 0.0, 0.0, 0.0)
ob_camera.display_type = 'WIRE'
ob_camera.lineart.crease_threshold = 0.0
ob_cube_001.location = (0.0, 2.164, 0.4319)
ob_cube_001.scale = (4.364, 0.8375, 0.07909)
ob_cube_002.location = (0.0, 4.224, 0.4319)
ob_cube_002.scale = (4.364, 0.8375, 0.07909)
ob_cube_003.location = (0.0, 6.405, 0.4319)
ob_cube_003.scale = (4.364, 0.8375, 0.07909)

# ---- collection membership
col_collection.objects.link(ob_cube)
col_collection.objects.link(ob_light)
col_collection.objects.link(ob_camera)
col_collection.objects.link(ob_cube_001)
col_collection.objects.link(ob_cube_002)
col_collection.objects.link(ob_cube_003)

# ---- scene / render settings (as saved in the file)
scene.camera = ob_camera
scene.frame_start = 1; scene.frame_end = 250; scene.frame_set(1)
scene.render.engine = 'BLENDER_EEVEE_NEXT'
bpy.context.view_layer.update()
